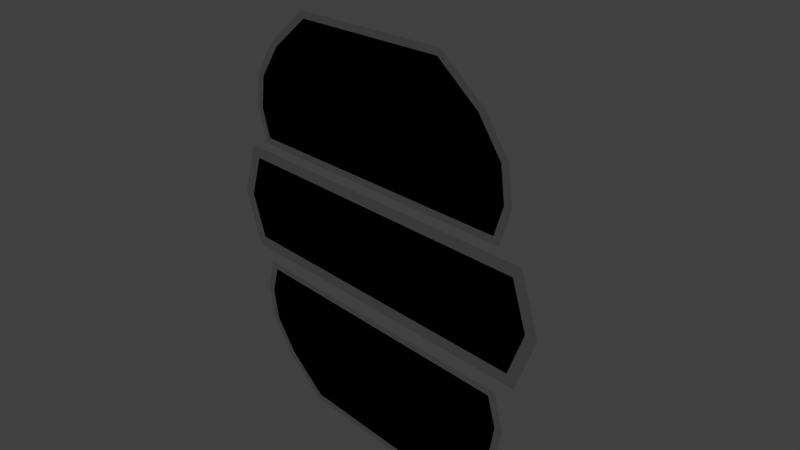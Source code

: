 # Source: NeonSignBackground.blend  (saved by Blender 2.79.0; exported with 4.5.12 LTS)
import bpy
from mathutils import Matrix  # noqa: F401  (used for matrix-valued properties, if any)

bpy.ops.wm.read_factory_settings(use_empty=True)
scene = bpy.context.scene
scene.name = 'Scene'

# ---- collections
col_collection_1 = bpy.data.collections.new('Collection 1'); scene.collection.children.link(col_collection_1)

# ---- materials (node trees are filled in below, after node groups)
mat_material_001 = bpy.data.materials.new('Material.001')
mat_material_001.alpha_threshold = 0.0
mat_material_001.use_transparent_shadow = False
mat_material_001.diffuse_color = (0.0, 0.0, 0.0, 1.0)
mat_material_001.roughness = 0.5
mat_material_002 = bpy.data.materials.new('Material.002')
mat_material_002.alpha_threshold = 0.0
mat_material_002.use_transparent_shadow = False
mat_material_002.roughness = 0.5

# ---- material node trees

# ---- world
world_world = bpy.data.worlds.new('World'); scene.world = world_world
world_world.color = (0.05088, 0.05088, 0.05088)
world_world.use_sun_shadow = False
world_world.sun_shadow_jitter_overblur = 0.0
world_world.cycles.sampling_method = 'MANUAL'

# ---- cameras
cam_camera = bpy.data.cameras.new('Camera')
cam_camera.clip_end = 100.0
cam_camera.lens = 35.0
cam_camera.sensor_width = 32.0
cam_camera.sensor_height = 18.0
cam_camera.ortho_scale = 7.314
cam_camera.dof.focus_distance = 0.0
cam_camera.dof.aperture_fstop = 128.0

# ---- lights
light_lamp = bpy.data.lights.new('Lamp', 'POINT')
light_lamp.transmission_factor = 0.0
light_lamp.cutoff_distance = 30.0
light_lamp.energy = 100.0
light_lamp.shadow_buffer_clip_start = 1.001
light_lamp.shadow_soft_size = 0.1
light_lamp.shadow_maximum_resolution = 0.006
light_lamp.use_absolute_resolution = True

# ---- meshes
me_plane = bpy.data.meshes.new('Plane')
me_plane.from_pydata([(-1.882, 0.9234, -8.408e-08), (1.882, 0.9234, -8.408e-08), (-1.049, 2.923, -8.408e-08), (1.049, 2.923, -8.408e-08), (-1.946, 1.923, -8.408e-08), (1.946, 1.923, -8.408e-08), (1.624, 2.423, -8.408e-08), (-1.624, 2.423, -8.408e-08), (-2.014, 1.423, -8.408e-08), (2.014, 1.423, -8.408e-08), (-1.917, 1.429, -8.408e-08), (-1.808, 1.019, -8.408e-08), (1.808, 1.019, -8.408e-08), (1.551, 2.361, -8.408e-08), (1.014, 2.828, -8.408e-08), (-1.014, 2.828, -8.408e-08), (-1.551, 2.361, -8.408e-08), (-1.855, 1.89, -8.408e-08), (1.917, 1.429, -8.408e-08), (1.855, 1.89, -8.408e-08), (-2.175, -0.7952, -8.953e-09), (2.175, -0.7952, -8.953e-09), (-2.175, 0.7952, 8.953e-09), (2.175, 0.7952, 8.953e-09), (-2.42, 0.0, 0.0), (2.42, 0.0, 0.0), (-2.269, 0.0, 0.0), (-2.074, -0.6338, -7.136e-09), (2.074, -0.6338, -7.136e-09), (2.269, 0.0, 0.0), (2.074, 0.6338, 7.136e-09), (-2.074, 0.6338, 7.136e-09), (1.926, -0.9899, -4.408e-10), (-1.926, -0.9899, -4.409e-10), (1.074, -2.99, 1.744e-07), (-1.074, -2.99, 1.744e-07), (1.992, -1.99, 8.698e-08), (-1.992, -1.99, 8.698e-08), (-1.662, -2.49, 1.307e-07), (1.662, -2.49, 1.307e-07), (2.062, -1.49, 4.327e-08), (-2.062, -1.49, 4.327e-08), (1.963, -1.496, 4.38e-08), (1.851, -1.085, 7.88e-09), (-1.851, -1.085, 7.88e-09), (-1.588, -2.427, 1.252e-07), (-1.038, -2.895, 1.661e-07), (1.038, -2.895, 1.661e-07), (1.588, -2.427, 1.252e-07), (1.899, -1.956, 8.403e-08), (-1.963, -1.496, 4.38e-08), (-1.899, -1.956, 8.403e-08)], [], [(16, 13, 14, 15), (10, 18, 19, 17), (17, 19, 13, 16), (11, 12, 18, 10), (11, 10, 8, 0), (12, 11, 0, 1), (14, 13, 6, 3), (15, 14, 3, 2), (17, 16, 7, 4), (19, 18, 9, 5), (13, 19, 5, 6), (16, 15, 2, 7), (10, 17, 4, 8), (18, 12, 1, 9), (26, 29, 30, 31), (27, 28, 29, 26), (27, 26, 24, 20), (28, 27, 20, 21), (30, 29, 25, 23), (31, 30, 23, 22), (26, 31, 22, 24), (29, 28, 21, 25), (48, 45, 46, 47), (42, 50, 51, 49), (49, 51, 45, 48), (43, 44, 50, 42), (43, 42, 40, 32), (44, 43, 32, 33), (46, 45, 38, 35), (47, 46, 35, 34), (49, 48, 39, 36), (51, 50, 41, 37), (45, 51, 37, 38), (48, 47, 34, 39), (42, 49, 36, 40), (50, 44, 33, 41)])
me_plane.polygons.foreach_set('material_index', [0, 0, 0, 0, 1, 1, 1, 1, 1, 1, 1, 1, 1, 1, 0, 0, 1, 1, 1, 1, 1, 1, 0, 0, 0, 0, 1, 1, 1, 1, 1, 1, 1, 1, 1, 1])
me_plane.materials.append(mat_material_001)
me_plane.materials.append(mat_material_002)
me_plane.use_remesh_preserve_volume = False
me_plane.use_remesh_preserve_attributes = False
me_plane.use_mirror_vertex_groups = False
me_plane.update()

# ---- objects
ob_plane = bpy.data.objects.new('Plane', me_plane)
ob_lamp = bpy.data.objects.new('Lamp', light_lamp)
ob_camera = bpy.data.objects.new('Camera', cam_camera)

# ---- transforms, parenting, visibility, modifiers, constraints
ob_plane.location = (0.0, 0.0, 0.0)
ob_plane.rotation_euler = (1.571, 0.0, 0.0)
ob_plane.scale = (1.134, 1.0, 1.0)
ob_plane.lineart.crease_threshold = 0.0
ob_lamp.location = (4.076, 1.005, 5.904)
ob_lamp.rotation_euler = (0.6503, 0.05522, 1.866)
ob_lamp.lock_rotations_4d = False
ob_lamp.empty_display_type = 'ARROWS'
ob_lamp.color = (0.0, 0.0, 0.0, 0.0)
ob_lamp.lineart.crease_threshold = 0.0
ob_camera.location = (7.481, -6.508, 5.344)
ob_camera.rotation_euler = (1.109, 0.0, 0.8149)
ob_camera.lock_rotations_4d = False
ob_camera.empty_display_type = 'ARROWS'
ob_camera.color = (0.0, 0.0, 0.0, 0.0)
ob_camera.display_type = 'WIRE'
ob_camera.lineart.crease_threshold = 0.0

# ---- collection membership
col_collection_1.objects.link(ob_plane)
col_collection_1.objects.link(ob_lamp)
col_collection_1.objects.link(ob_camera)

# ---- scene / render settings (as saved in the file)
scene.camera = ob_camera
scene.frame_start = 1; scene.frame_end = 250; scene.frame_set(1)
scene.render.engine = 'BLENDER_EEVEE_NEXT'
scene.render.resolution_percentage = 50
scene.render.dither_intensity = 0.0
scene.cycles.use_denoising = False
scene.cycles.samples = 128
scene.cycles.sampling_pattern = 'TABULATED_SOBOL'
scene.cycles.use_adaptive_sampling = False
scene.cycles.use_light_tree = False
scene.cycles.blur_glossy = 0.0
scene.cycles.sample_clamp_indirect = 0.0
scene.view_settings.view_transform = 'Standard'
bpy.context.view_layer.update()
